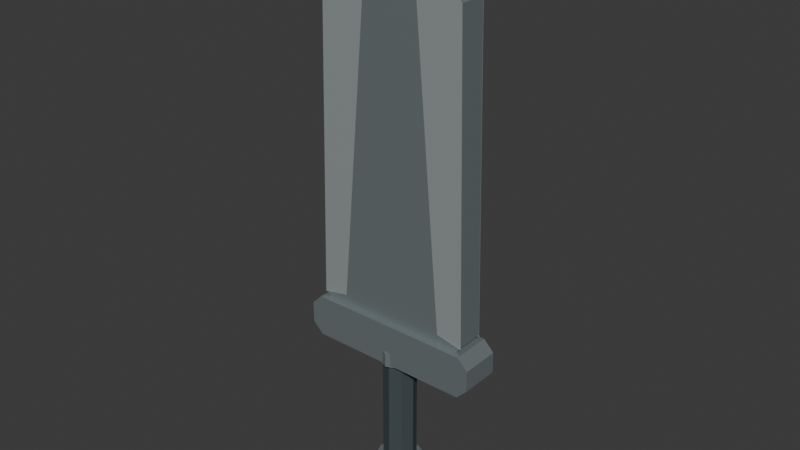 # Source: greatsword.blend  (saved by Blender 5.2.45; exported with 4.5.12 LTS)
import bpy
from mathutils import Matrix  # noqa: F401  (used for matrix-valued properties, if any)

bpy.ops.wm.read_factory_settings(use_empty=True)
scene = bpy.context.scene
scene.name = 'M4Greatsword'

# ---- collections
col_collection = bpy.data.collections.new('Collection'); scene.collection.children.link(col_collection)

# ---- materials (node trees are filled in below, after node groups)
mat_gripdark = bpy.data.materials.new('GripDark')
mat_gripdark.diffuse_color = (0.055, 0.075, 0.08, 1.0)
mat_guardsteel = bpy.data.materials.new('GuardSteel')
mat_guardsteel.diffuse_color = (0.29, 0.34, 0.35, 1.0)
mat_bladelight = bpy.data.materials.new('BladeLight')
mat_bladelight.diffuse_color = (0.72, 0.8, 0.79, 1.0)

# ---- material node trees
mat_gripdark.use_nodes = True; mat_gripdark.node_tree.nodes.clear()
_N = mat_gripdark.node_tree.nodes; _L = mat_gripdark.node_tree.links
n0 = _N.new('ShaderNodeBsdfPrincipled'); n0.name = 'Principled BSDF'; n0.location = (-200, 100)
n0.inputs[0].default_value = (0.055, 0.075, 0.08, 1.0)
n0.inputs[1].default_value = 0.1
n0.inputs[2].default_value = 0.82
n0.inputs[10].default_value = 0.005
n1 = _N.new('ShaderNodeOutputMaterial'); n1.name = 'Material Output'; n1.location = (200, 100)
_L.new(n0.outputs[0], n1.inputs[0])
n1.is_active_output = True
mat_guardsteel.use_nodes = True; mat_guardsteel.node_tree.nodes.clear()
_N = mat_guardsteel.node_tree.nodes; _L = mat_guardsteel.node_tree.links
n0 = _N.new('ShaderNodeBsdfPrincipled'); n0.name = 'Principled BSDF'; n0.location = (-200, 100)
n0.inputs[0].default_value = (0.29, 0.34, 0.35, 1.0)
n0.inputs[1].default_value = 0.58
n0.inputs[2].default_value = 0.48
n0.inputs[10].default_value = 0.005
n1 = _N.new('ShaderNodeOutputMaterial'); n1.name = 'Material Output'; n1.location = (200, 100)
_L.new(n0.outputs[0], n1.inputs[0])
n1.is_active_output = True
mat_bladelight.use_nodes = True; mat_bladelight.node_tree.nodes.clear()
_N = mat_bladelight.node_tree.nodes; _L = mat_bladelight.node_tree.links
n0 = _N.new('ShaderNodeBsdfPrincipled'); n0.name = 'Principled BSDF'; n0.location = (-200, 100)
n0.inputs[0].default_value = (0.72, 0.8, 0.79, 1.0)
n0.inputs[1].default_value = 0.66
n0.inputs[2].default_value = 0.3
n0.inputs[10].default_value = 0.005
n1 = _N.new('ShaderNodeOutputMaterial'); n1.name = 'Material Output'; n1.location = (200, 100)
_L.new(n0.outputs[0], n1.inputs[0])
n1.is_active_output = True

# ---- world
world_world = bpy.data.worlds.new('World'); scene.world = world_world
world_world.use_nodes = True; world_world.node_tree.nodes.clear()
_N = world_world.node_tree.nodes; _L = world_world.node_tree.links
n0 = _N.new('ShaderNodeOutputWorld'); n0.name = 'World Output'; n0.location = (200, 100)
n1 = _N.new('ShaderNodeBackground'); n1.name = 'Background'; n1.location = (-200, 100)
n1.inputs[0].default_value = (0.05088, 0.05088, 0.05088, 1.0)
_L.new(n1.outputs[0], n0.inputs[0])
n0.is_active_output = True
world_world.color = (0.05088, 0.05088, 0.05088)
world_world.sun_shadow_jitter_overblur = 0.0

# ---- meshes
me_gripmesh = bpy.data.meshes.new('GripMesh')
me_gripmesh.from_pydata([(0.0, 0.062, -0.23), (0.0, 0.062, 0.23), (0.04384, 0.04384, -0.23), (0.04384, 0.04384, 0.23), (0.062, 0.0, -0.23), (0.062, 0.0, 0.23), (0.04384, -0.04384, -0.23), (0.04384, -0.04384, 0.23), (0.0, -0.062, -0.23), (0.0, -0.062, 0.23), (-0.04384, -0.04384, -0.23), (-0.04384, -0.04384, 0.23), (-0.062, 0.0, -0.23), (-0.062, 0.0, 0.23), (-0.04384, 0.04384, -0.23), (-0.04384, 0.04384, 0.23)], [], [(0, 1, 3, 2), (2, 3, 5, 4), (4, 5, 7, 6), (6, 7, 9, 8), (8, 9, 11, 10), (10, 11, 13, 12), (3, 1, 15, 13, 11, 9, 7, 5), (12, 13, 15, 14), (14, 15, 1, 0), (0, 2, 4, 6, 8, 10, 12, 14)])
_uv = me_gripmesh.uv_layers.new(name='UVMap')
_uv.uv.foreach_set('vector', [1.0, 0.5, 1.0, 1.0, 0.875, 1.0, 0.875, 0.5, 0.875, 0.5, 0.875, 1.0, 0.75, 1.0, 0.75, 0.5, 0.75, 0.5, 0.75, 1.0, 0.625, 1.0, 0.625, 0.5, 0.625, 0.5, 0.625, 1.0, 0.5, 1.0, 0.5, 0.5, 0.5, 0.5, 0.5, 1.0, 0.375, 1.0, 0.375, 0.5, 0.375, 0.5, 0.375, 1.0, 0.25, 1.0, 0.25, 0.5, 0.4197, 0.4197, 0.25, 0.49, 0.08029, 0.4197, 0.01, 0.25, 0.08029, 0.08029, 0.25, 0.01, 0.4197, 0.08029, 0.49, 0.25, 0.25, 0.5, 0.25, 1.0, 0.125, 1.0, 0.125, 0.5, 0.125, 0.5, 0.125, 1.0, 0.0, 1.0, 0.0, 0.5, 0.75, 0.49, 0.9197, 0.4197, 0.99, 0.25, 0.9197, 0.08029, 0.75, 0.01, 0.5803, 0.08029, 0.51, 0.25, 0.5803, 0.4197])
me_gripmesh.materials.append(mat_gripdark)
me_gripmesh.update()
me_gripcollarmesh = bpy.data.meshes.new('GripCollarMesh')
me_gripcollarmesh.from_pydata([(0.0, 0.082, -0.0275), (0.0, 0.082, 0.0275), (0.05798, 0.05798, -0.0275), (0.05798, 0.05798, 0.0275), (0.082, 0.0, -0.0275), (0.082, 0.0, 0.0275), (0.05798, -0.05798, -0.0275), (0.05798, -0.05798, 0.0275), (0.0, -0.082, -0.0275), (0.0, -0.082, 0.0275), (-0.05798, -0.05798, -0.0275), (-0.05798, -0.05798, 0.0275), (-0.082, 0.0, -0.0275), (-0.082, 0.0, 0.0275), (-0.05798, 0.05798, -0.0275), (-0.05798, 0.05798, 0.0275)], [], [(0, 1, 3, 2), (2, 3, 5, 4), (4, 5, 7, 6), (6, 7, 9, 8), (8, 9, 11, 10), (10, 11, 13, 12), (3, 1, 15, 13, 11, 9, 7, 5), (12, 13, 15, 14), (14, 15, 1, 0), (0, 2, 4, 6, 8, 10, 12, 14)])
_uv = me_gripcollarmesh.uv_layers.new(name='UVMap')
_uv.uv.foreach_set('vector', [1.0, 0.5, 1.0, 1.0, 0.875, 1.0, 0.875, 0.5, 0.875, 0.5, 0.875, 1.0, 0.75, 1.0, 0.75, 0.5, 0.75, 0.5, 0.75, 1.0, 0.625, 1.0, 0.625, 0.5, 0.625, 0.5, 0.625, 1.0, 0.5, 1.0, 0.5, 0.5, 0.5, 0.5, 0.5, 1.0, 0.375, 1.0, 0.375, 0.5, 0.375, 0.5, 0.375, 1.0, 0.25, 1.0, 0.25, 0.5, 0.4197, 0.4197, 0.25, 0.49, 0.08029, 0.4197, 0.01, 0.25, 0.08029, 0.08029, 0.25, 0.01, 0.4197, 0.08029, 0.49, 0.25, 0.25, 0.5, 0.25, 1.0, 0.125, 1.0, 0.125, 0.5, 0.125, 0.5, 0.125, 1.0, 0.0, 1.0, 0.0, 0.5, 0.75, 0.49, 0.9197, 0.4197, 0.99, 0.25, 0.9197, 0.08029, 0.75, 0.01, 0.5803, 0.08029, 0.51, 0.25, 0.5803, 0.4197])
me_gripcollarmesh.materials.append(mat_guardsteel)
me_gripcollarmesh.update()
me_pommelmesh = bpy.data.meshes.new('PommelMesh')
me_pommelmesh.from_pydata([(0.0, 0.095, -0.06), (0.0, 0.095, 0.06), (0.06718, 0.06718, -0.06), (0.06718, 0.06718, 0.06), (0.095, 0.0, -0.06), (0.095, 0.0, 0.06), (0.06718, -0.06718, -0.06), (0.06718, -0.06718, 0.06), (0.0, -0.095, -0.06), (0.0, -0.095, 0.06), (-0.06718, -0.06718, -0.06), (-0.06718, -0.06718, 0.06), (-0.095, 0.0, -0.06), (-0.095, 0.0, 0.06), (-0.06718, 0.06718, -0.06), (-0.06718, 0.06718, 0.06)], [], [(0, 1, 3, 2), (2, 3, 5, 4), (4, 5, 7, 6), (6, 7, 9, 8), (8, 9, 11, 10), (10, 11, 13, 12), (3, 1, 15, 13, 11, 9, 7, 5), (12, 13, 15, 14), (14, 15, 1, 0), (0, 2, 4, 6, 8, 10, 12, 14)])
_uv = me_pommelmesh.uv_layers.new(name='UVMap')
_uv.uv.foreach_set('vector', [1.0, 0.5, 1.0, 1.0, 0.875, 1.0, 0.875, 0.5, 0.875, 0.5, 0.875, 1.0, 0.75, 1.0, 0.75, 0.5, 0.75, 0.5, 0.75, 1.0, 0.625, 1.0, 0.625, 0.5, 0.625, 0.5, 0.625, 1.0, 0.5, 1.0, 0.5, 0.5, 0.5, 0.5, 0.5, 1.0, 0.375, 1.0, 0.375, 0.5, 0.375, 0.5, 0.375, 1.0, 0.25, 1.0, 0.25, 0.5, 0.4197, 0.4197, 0.25, 0.49, 0.08029, 0.4197, 0.01, 0.25, 0.08029, 0.08029, 0.25, 0.01, 0.4197, 0.08029, 0.49, 0.25, 0.25, 0.5, 0.25, 1.0, 0.125, 1.0, 0.125, 0.5, 0.125, 0.5, 0.125, 1.0, 0.0, 1.0, 0.0, 0.5, 0.75, 0.49, 0.9197, 0.4197, 0.99, 0.25, 0.9197, 0.08029, 0.75, 0.01, 0.5803, 0.08029, 0.51, 0.25, 0.5803, 0.4197])
me_pommelmesh.materials.append(mat_guardsteel)
me_pommelmesh.update()
me_guardmesh = bpy.data.meshes.new('GuardMesh')
me_guardmesh.from_pydata([(-0.35, -0.075, 0.245), (-0.31, -0.075, 0.205), (0.31, -0.075, 0.205), (0.35, -0.075, 0.245), (0.35, -0.075, 0.325), (0.31, -0.075, 0.365), (-0.31, -0.075, 0.365), (-0.35, -0.075, 0.325), (-0.35, 0.075, 0.245), (-0.31, 0.075, 0.205), (0.31, 0.075, 0.205), (0.35, 0.075, 0.245), (0.35, 0.075, 0.325), (0.31, 0.075, 0.365), (-0.31, 0.075, 0.365), (-0.35, 0.075, 0.325)], [], [(7, 6, 5, 4, 3, 2, 1, 0), (8, 9, 10, 11, 12, 13, 14, 15), (0, 1, 9, 8), (1, 2, 10, 9), (2, 3, 11, 10), (3, 4, 12, 11), (4, 5, 13, 12), (5, 6, 14, 13), (6, 7, 15, 14), (7, 0, 8, 15)])
me_guardmesh.materials.append(mat_guardsteel)
me_guardmesh.update()
me_guardcentermesh = bpy.data.meshes.new('GuardCenterMesh')
me_guardcentermesh.from_pydata([(0.0, 0.13, -0.04), (0.0, 0.13, 0.04), (0.09192, 0.09192, -0.04), (0.09192, 0.09192, 0.04), (0.13, 0.0, -0.04), (0.13, 0.0, 0.04), (0.09192, -0.09192, -0.04), (0.09192, -0.09192, 0.04), (0.0, -0.13, -0.04), (0.0, -0.13, 0.04), (-0.09192, -0.09192, -0.04), (-0.09192, -0.09192, 0.04), (-0.13, 0.0, -0.04), (-0.13, 0.0, 0.04), (-0.09192, 0.09192, -0.04), (-0.09192, 0.09192, 0.04)], [], [(0, 1, 3, 2), (2, 3, 5, 4), (4, 5, 7, 6), (6, 7, 9, 8), (8, 9, 11, 10), (10, 11, 13, 12), (3, 1, 15, 13, 11, 9, 7, 5), (12, 13, 15, 14), (14, 15, 1, 0), (0, 2, 4, 6, 8, 10, 12, 14)])
_uv = me_guardcentermesh.uv_layers.new(name='UVMap')
_uv.uv.foreach_set('vector', [1.0, 0.5, 1.0, 1.0, 0.875, 1.0, 0.875, 0.5, 0.875, 0.5, 0.875, 1.0, 0.75, 1.0, 0.75, 0.5, 0.75, 0.5, 0.75, 1.0, 0.625, 1.0, 0.625, 0.5, 0.625, 0.5, 0.625, 1.0, 0.5, 1.0, 0.5, 0.5, 0.5, 0.5, 0.5, 1.0, 0.375, 1.0, 0.375, 0.5, 0.375, 0.5, 0.375, 1.0, 0.25, 1.0, 0.25, 0.5, 0.4197, 0.4197, 0.25, 0.49, 0.08029, 0.4197, 0.01, 0.25, 0.08029, 0.08029, 0.25, 0.01, 0.4197, 0.08029, 0.49, 0.25, 0.25, 0.5, 0.25, 1.0, 0.125, 1.0, 0.125, 0.5, 0.125, 0.5, 0.125, 1.0, 0.0, 1.0, 0.0, 0.5, 0.75, 0.49, 0.9197, 0.4197, 0.99, 0.25, 0.9197, 0.08029, 0.75, 0.01, 0.5803, 0.08029, 0.51, 0.25, 0.5803, 0.4197])
me_guardcentermesh.materials.append(mat_guardsteel)
me_guardcentermesh.update()
me_bladecoremesh = bpy.data.meshes.new('BladeCoreMesh')
me_bladecoremesh.from_pydata([(-0.235, -0.05, 0.3), (0.235, -0.05, 0.3), (0.305, -0.05, 0.39), (0.275, -0.05, 1.55), (0.0, -0.05, 1.82), (-0.275, -0.05, 1.55), (-0.305, -0.05, 0.39), (-0.235, 0.05, 0.3), (0.235, 0.05, 0.3), (0.305, 0.05, 0.39), (0.275, 0.05, 1.55), (0.0, 0.05, 1.82), (-0.275, 0.05, 1.55), (-0.305, 0.05, 0.39)], [], [(6, 5, 4, 3, 2, 1, 0), (7, 8, 9, 10, 11, 12, 13), (0, 1, 8, 7), (1, 2, 9, 8), (2, 3, 10, 9), (3, 4, 11, 10), (4, 5, 12, 11), (5, 6, 13, 12), (6, 0, 7, 13)])
me_bladecoremesh.materials.append(mat_guardsteel)
me_bladecoremesh.update()
me_bladeedgelfrontmesh = bpy.data.meshes.new('BladeEdgeLFrontMesh')
me_bladeedgelfrontmesh.from_pydata([(-0.305, -0.0515, 0.38), (-0.275, -0.0515, 1.55), (0.0, -0.0515, 1.82), (-0.105, -0.0515, 1.54), (-0.205, -0.0515, 0.4)], [], [(0, 1, 2, 3, 4)])
me_bladeedgelfrontmesh.materials.append(mat_bladelight)
me_bladeedgelfrontmesh.update()
me_bladeedgelbackmesh = bpy.data.meshes.new('BladeEdgeLBackMesh')
me_bladeedgelbackmesh.from_pydata([(-0.305, 0.0515, 0.38), (-0.275, 0.0515, 1.55), (0.0, 0.0515, 1.82), (-0.105, 0.0515, 1.54), (-0.205, 0.0515, 0.4)], [], [(0, 1, 2, 3, 4)])
me_bladeedgelbackmesh.materials.append(mat_bladelight)
me_bladeedgelbackmesh.update()
me_bladeedgerfrontmesh = bpy.data.meshes.new('BladeEdgeRFrontMesh')
me_bladeedgerfrontmesh.from_pydata([(0.205, -0.0515, 0.4), (0.105, -0.0515, 1.54), (0.0, -0.0515, 1.82), (0.275, -0.0515, 1.55), (0.305, -0.0515, 0.38)], [], [(0, 1, 2, 3, 4)])
me_bladeedgerfrontmesh.materials.append(mat_bladelight)
me_bladeedgerfrontmesh.update()
me_bladeedgerbackmesh = bpy.data.meshes.new('BladeEdgeRBackMesh')
me_bladeedgerbackmesh.from_pydata([(0.205, 0.0515, 0.4), (0.105, 0.0515, 1.54), (0.0, 0.0515, 1.82), (0.275, 0.0515, 1.55), (0.305, 0.0515, 0.38)], [], [(0, 1, 2, 3, 4)])
me_bladeedgerbackmesh.materials.append(mat_bladelight)
me_bladeedgerbackmesh.update()

# ---- objects
ob_greatswordasset = bpy.data.objects.new('GreatswordAsset', None)
ob_weaponsocket = bpy.data.objects.new('WeaponSocket', None)
ob_grip = bpy.data.objects.new('Grip', me_gripmesh)
ob_gripcollar = bpy.data.objects.new('GripCollar', me_gripcollarmesh)
ob_pommel = bpy.data.objects.new('Pommel', me_pommelmesh)
ob_guard = bpy.data.objects.new('Guard', me_guardmesh)
ob_guardcenter = bpy.data.objects.new('GuardCenter', me_guardcentermesh)
ob_bladecore = bpy.data.objects.new('BladeCore', me_bladecoremesh)
ob_bladeedgelfront = bpy.data.objects.new('BladeEdgeLFront', me_bladeedgelfrontmesh)
ob_bladeedgelback = bpy.data.objects.new('BladeEdgeLBack', me_bladeedgelbackmesh)
ob_bladeedgerfront = bpy.data.objects.new('BladeEdgeRFront', me_bladeedgerfrontmesh)
ob_bladeedgerback = bpy.data.objects.new('BladeEdgeRBack', me_bladeedgerbackmesh)
ob_bladebase = bpy.data.objects.new('BladeBase', None)
ob_bladetip = bpy.data.objects.new('BladeTip', None)

# ---- transforms, parenting, visibility, modifiers, constraints
ob_greatswordasset.location = (0.0, 0.0, 0.0)
ob_greatswordasset.empty_display_size = 0.08
ob_weaponsocket.parent = ob_greatswordasset
ob_weaponsocket.location = (0.0, 0.0, 0.0)
ob_weaponsocket.empty_display_size = 0.08
ob_grip.parent = ob_weaponsocket
ob_grip.location = (0.0, 0.0, -0.015)
ob_gripcollar.parent = ob_weaponsocket
ob_gripcollar.location = (0.0, 0.0, 0.225)
ob_pommel.parent = ob_weaponsocket
ob_pommel.location = (0.0, 0.0, -0.305)
ob_guard.parent = ob_weaponsocket
ob_guard.location = (0.0, 0.0, 0.0)
ob_guardcenter.parent = ob_weaponsocket
ob_guardcenter.location = (0.0, 0.0, 0.285)
ob_guardcenter.rotation_euler = (1.571, 0.0, 0.0)
ob_bladecore.parent = ob_weaponsocket
ob_bladecore.location = (0.0, 0.0, 0.0)
ob_bladeedgelfront.parent = ob_weaponsocket
ob_bladeedgelfront.location = (0.0, 0.0, 0.0)
ob_bladeedgelback.parent = ob_weaponsocket
ob_bladeedgelback.location = (0.0, 0.0, 0.0)
ob_bladeedgerfront.parent = ob_weaponsocket
ob_bladeedgerfront.location = (0.0, 0.0, 0.0)
ob_bladeedgerback.parent = ob_weaponsocket
ob_bladeedgerback.location = (0.0, 0.0, 0.0)
ob_bladebase.parent = ob_weaponsocket
ob_bladebase.location = (0.0, 0.0, 0.3)
ob_bladebase.empty_display_size = 0.08
ob_bladetip.parent = ob_weaponsocket
ob_bladetip.location = (0.0, 0.0, 1.82)
ob_bladetip.empty_display_size = 0.08

# ---- collection membership
col_collection.objects.link(ob_greatswordasset)
col_collection.objects.link(ob_weaponsocket)
col_collection.objects.link(ob_grip)
col_collection.objects.link(ob_gripcollar)
col_collection.objects.link(ob_pommel)
col_collection.objects.link(ob_guard)
col_collection.objects.link(ob_guardcenter)
col_collection.objects.link(ob_bladecore)
col_collection.objects.link(ob_bladeedgelfront)
col_collection.objects.link(ob_bladeedgelback)
col_collection.objects.link(ob_bladeedgerfront)
col_collection.objects.link(ob_bladeedgerback)
col_collection.objects.link(ob_bladebase)
col_collection.objects.link(ob_bladetip)

# ---- scene / render settings (as saved in the file)
scene.frame_start = 1; scene.frame_end = 250; scene.frame_set(1)
scene.render.engine = 'BLENDER_EEVEE_NEXT'
scene.render.bake_bias = 0.0
scene.render.bake_samples = 0
scene.render.compositor_device = 'GPU'
scene.eevee.use_volume_custom_range = False
scene.eevee.fast_gi_thickness_near = 0.1
scene.eevee.fast_gi_thickness_far = 0.0
scene.eevee.ray_tracing_options.screen_trace_thickness = 0.1
bpy.context.view_layer.update()

# ---- added for rendering (the .blend has no active camera and no usable light): camera, sun
cam_auto = bpy.data.cameras.new('AutoCamera')
cam_auto.lens = 50.0
cam_auto.sensor_width = 36.0
cam_auto.clip_end = 1000.0
ob_auto_camera = bpy.data.objects.new('AutoCamera', cam_auto)
scene.collection.objects.link(ob_auto_camera)
ob_auto_camera.location = (2.13009, -2.55611, 2.43157)
ob_auto_camera.rotation_euler = (1.09748, -7.21219e-08, 0.694738)
scene.camera = ob_auto_camera
light_auto_sun = bpy.data.lights.new('AutoSun', 'SUN')
light_auto_sun.energy = 3.0
light_auto_sun.angle = 0.0523599
ob_auto_sun = bpy.data.objects.new('AutoSun', light_auto_sun)
scene.collection.objects.link(ob_auto_sun)
ob_auto_sun.rotation_euler = (0.872665, 0.174533, 0.523599)
bpy.context.view_layer.update()
